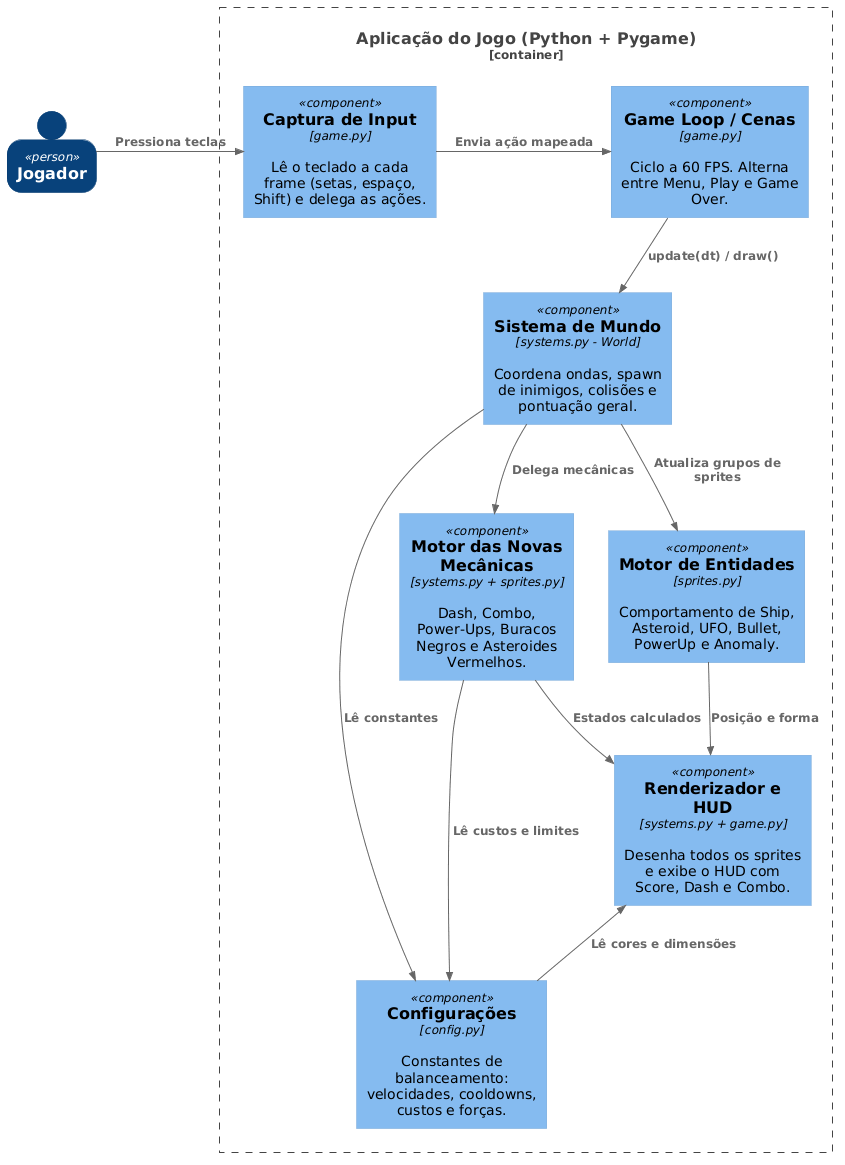

The diagram above was rendered by PlantUML. Its source (embedded in the PNG):
@startuml
!include https://raw.githubusercontent.com/plantuml-stdlib/C4-PlantUML/master/C4_Component.puml

' Forçar layout em grade controlada por direções explícitas
top to bottom direction
skinparam wrapWidth 180

SHOW_PERSON_OUTLINE()

Person(jogador, "Jogador")

Container_Boundary(app, "Aplicação do Jogo (Python + Pygame)") {

    ' --- Linha 1: Entrada e Orquestração Inicial ---
    together {
        Component(input_handler, "Captura de Input", "game.py", "Lê o teclado a cada frame (setas, espaço, Shift) e delega as ações.")
        Component(game_loop,     "Game Loop / Cenas", "game.py", "Ciclo a 60 FPS. Alterna entre Menu, Play e Game Over.")
    }

    ' --- Linha 2: Núcleo da Simulação ---
    Component(world_system, "Sistema de Mundo", "systems.py - World", "Coordena ondas, spawn de inimigos, colisões e pontuação geral.")

    ' --- Linha 3: Lógica Especializada ---
    together {
        Component(mechanics_engine, "Motor das Novas Mecânicas", "systems.py + sprites.py", "Dash, Combo, Power-Ups, Buracos Negros e Asteroides Vermelhos.")
        Component(sprites_engine,   "Motor de Entidades", "sprites.py", "Comportamento de Ship, Asteroid, UFO, Bullet, PowerUp e Anomaly.")
    }

    ' --- Linha 4: Saída e Configuração ---
    together {
        Component(renderer,      "Renderizador e HUD", "systems.py + game.py", "Desenha todos os sprites e exibe o HUD com Score, Dash e Combo.")
        Component(config_reader, "Configurações", "config.py", "Constantes de balanceamento: velocidades, cooldowns, custos e forças.")
    }
}

' Fluxo de entrada → orquestração (linha horizontal)
Rel_R(jogador,       input_handler, "Pressiona teclas")
Rel_R(input_handler, game_loop,     "Envia ação mapeada")

' Orquestração → núcleo (desce)
Rel_D(game_loop, world_system, "update(dt) / draw()")

' Núcleo → lógica especializada (desce, lado a lado)
Rel_D(world_system, mechanics_engine, "Delega mecânicas")
Rel_D(world_system, sprites_engine,   "Atualiza grupos de sprites")

' Lógica especializada → saída (desce)
Rel_D(mechanics_engine, renderer, "Estados calculados")
Rel_D(sprites_engine,   renderer, "Posição e forma")

' Leituras de configuração (da direita para o nó config)
Rel_R(world_system,     config_reader, "Lê constantes")
Rel_R(mechanics_engine, config_reader, "Lê custos e limites")
Rel_U(config_reader,    renderer,      "Lê cores e dimensões")
@enduml